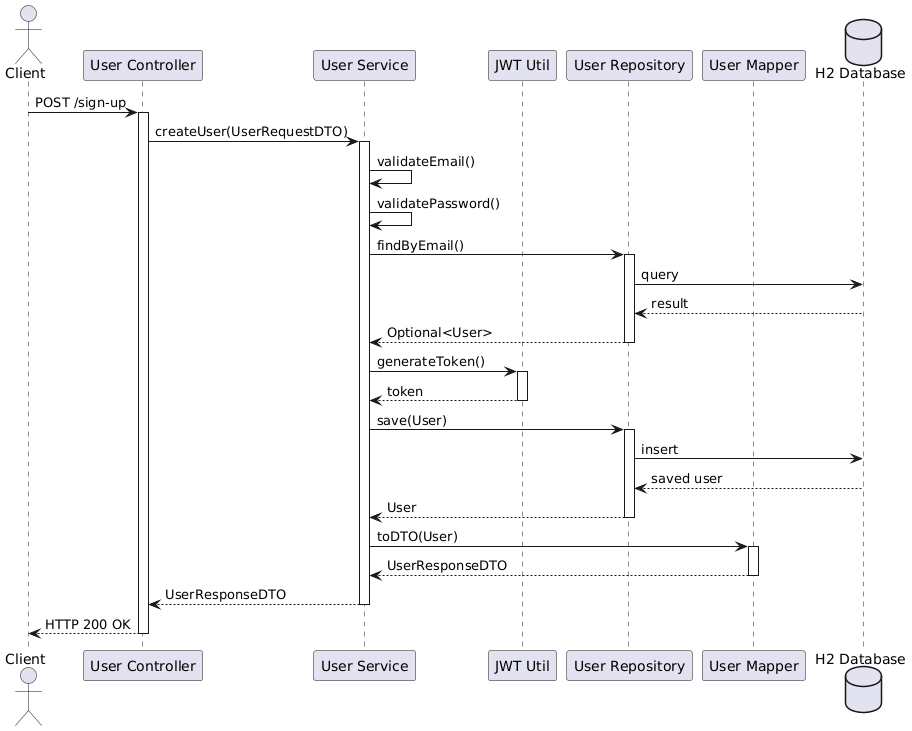

The diagram above was rendered by PlantUML. Its source (embedded in the PNG):
@startuml
actor Client
participant "User Controller" as UC
participant "User Service" as US
participant "JWT Util" as JWT
participant "User Repository" as UR
participant "User Mapper" as UM
database "H2 Database" as DB

Client -> UC : POST /sign-up
activate UC

UC -> US : createUser(UserRequestDTO)
activate US

US -> US : validateEmail()
US -> US : validatePassword()

US -> UR : findByEmail()
activate UR
UR -> DB : query
DB --> UR : result
UR --> US : Optional<User>
deactivate UR

US -> JWT : generateToken()
activate JWT
JWT --> US : token
deactivate JWT

US -> UR : save(User)
activate UR
UR -> DB : insert
DB --> UR : saved user
UR --> US : User
deactivate UR

US -> UM : toDTO(User)
activate UM
UM --> US : UserResponseDTO
deactivate UM

US --> UC : UserResponseDTO
deactivate US

UC --> Client : HTTP 200 OK
deactivate UC
@enduml